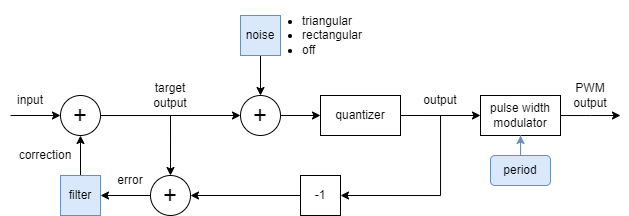

The diagram above was exported from draw.io. Its source (the exported page's mxGraphModel, read from the mxfile embedded in the PNG):
<mxGraphModel dx="1185" dy="683" grid="1" gridSize="10" guides="1" tooltips="1" connect="1" arrows="1" fold="1" page="1" pageScale="1" pageWidth="827" pageHeight="1169" math="0" shadow="0">
  <root>
    <mxCell id="0" />
    <mxCell id="1" parent="0" />
    <mxCell id="exS8WfRKfp1fisZOIefP-6" style="edgeStyle=orthogonalEdgeStyle;rounded=0;orthogonalLoop=1;jettySize=auto;html=1;" edge="1" parent="1" source="exS8WfRKfp1fisZOIefP-2" target="exS8WfRKfp1fisZOIefP-4">
      <mxGeometry relative="1" as="geometry" />
    </mxCell>
    <mxCell id="exS8WfRKfp1fisZOIefP-42" style="edgeStyle=orthogonalEdgeStyle;rounded=0;orthogonalLoop=1;jettySize=auto;html=1;entryX=0.5;entryY=0;entryDx=0;entryDy=0;" edge="1" parent="1" source="exS8WfRKfp1fisZOIefP-2" target="exS8WfRKfp1fisZOIefP-11">
      <mxGeometry relative="1" as="geometry" />
    </mxCell>
    <mxCell id="exS8WfRKfp1fisZOIefP-2" value="&lt;font style=&quot;font-size: 24px;&quot;&gt;+&lt;/font&gt;" style="ellipse;whiteSpace=wrap;html=1;aspect=fixed;" vertex="1" parent="1">
      <mxGeometry x="100" y="140" width="40" height="40" as="geometry" />
    </mxCell>
    <mxCell id="exS8WfRKfp1fisZOIefP-8" style="edgeStyle=orthogonalEdgeStyle;rounded=0;orthogonalLoop=1;jettySize=auto;html=1;entryX=0;entryY=0.5;entryDx=0;entryDy=0;" edge="1" parent="1" source="exS8WfRKfp1fisZOIefP-4" target="exS8WfRKfp1fisZOIefP-7">
      <mxGeometry relative="1" as="geometry" />
    </mxCell>
    <mxCell id="exS8WfRKfp1fisZOIefP-4" value="&lt;font style=&quot;font-size: 24px;&quot;&gt;+&lt;/font&gt;" style="ellipse;whiteSpace=wrap;html=1;aspect=fixed;" vertex="1" parent="1">
      <mxGeometry x="280" y="140" width="40" height="40" as="geometry" />
    </mxCell>
    <mxCell id="exS8WfRKfp1fisZOIefP-10" style="edgeStyle=orthogonalEdgeStyle;rounded=0;orthogonalLoop=1;jettySize=auto;html=1;entryX=0;entryY=0.5;entryDx=0;entryDy=0;" edge="1" parent="1" source="exS8WfRKfp1fisZOIefP-7" target="exS8WfRKfp1fisZOIefP-9">
      <mxGeometry relative="1" as="geometry" />
    </mxCell>
    <mxCell id="exS8WfRKfp1fisZOIefP-15" style="edgeStyle=orthogonalEdgeStyle;rounded=0;orthogonalLoop=1;jettySize=auto;html=1;entryX=1;entryY=0.5;entryDx=0;entryDy=0;exitX=1;exitY=0.5;exitDx=0;exitDy=0;" edge="1" parent="1" source="exS8WfRKfp1fisZOIefP-7" target="exS8WfRKfp1fisZOIefP-14">
      <mxGeometry relative="1" as="geometry">
        <mxPoint x="450" y="180" as="sourcePoint" />
        <Array as="points">
          <mxPoint x="480" y="160" />
          <mxPoint x="480" y="240" />
        </Array>
      </mxGeometry>
    </mxCell>
    <mxCell id="exS8WfRKfp1fisZOIefP-7" value="quantizer" style="rounded=0;whiteSpace=wrap;html=1;" vertex="1" parent="1">
      <mxGeometry x="360" y="140" width="80" height="40" as="geometry" />
    </mxCell>
    <mxCell id="exS8WfRKfp1fisZOIefP-21" style="edgeStyle=orthogonalEdgeStyle;rounded=0;orthogonalLoop=1;jettySize=auto;html=1;" edge="1" parent="1" source="exS8WfRKfp1fisZOIefP-9">
      <mxGeometry relative="1" as="geometry">
        <mxPoint x="660" y="160" as="targetPoint" />
      </mxGeometry>
    </mxCell>
    <mxCell id="exS8WfRKfp1fisZOIefP-9" value="pulse width&lt;div&gt;modulator&lt;/div&gt;" style="rounded=0;whiteSpace=wrap;html=1;" vertex="1" parent="1">
      <mxGeometry x="520" y="140" width="80" height="40" as="geometry" />
    </mxCell>
    <mxCell id="exS8WfRKfp1fisZOIefP-19" style="edgeStyle=orthogonalEdgeStyle;rounded=0;orthogonalLoop=1;jettySize=auto;html=1;entryX=1;entryY=0.5;entryDx=0;entryDy=0;" edge="1" parent="1" source="exS8WfRKfp1fisZOIefP-11" target="exS8WfRKfp1fisZOIefP-18">
      <mxGeometry relative="1" as="geometry" />
    </mxCell>
    <mxCell id="exS8WfRKfp1fisZOIefP-11" value="&lt;font style=&quot;font-size: 24px;&quot;&gt;+&lt;/font&gt;" style="ellipse;whiteSpace=wrap;html=1;aspect=fixed;" vertex="1" parent="1">
      <mxGeometry x="190" y="220" width="40" height="40" as="geometry" />
    </mxCell>
    <mxCell id="exS8WfRKfp1fisZOIefP-16" style="edgeStyle=orthogonalEdgeStyle;rounded=0;orthogonalLoop=1;jettySize=auto;html=1;entryX=1;entryY=0.5;entryDx=0;entryDy=0;" edge="1" parent="1" source="exS8WfRKfp1fisZOIefP-14" target="exS8WfRKfp1fisZOIefP-11">
      <mxGeometry relative="1" as="geometry" />
    </mxCell>
    <mxCell id="exS8WfRKfp1fisZOIefP-14" value="-1" style="rounded=0;whiteSpace=wrap;html=1;" vertex="1" parent="1">
      <mxGeometry x="340" y="220" width="40" height="40" as="geometry" />
    </mxCell>
    <mxCell id="exS8WfRKfp1fisZOIefP-20" style="edgeStyle=orthogonalEdgeStyle;rounded=0;orthogonalLoop=1;jettySize=auto;html=1;" edge="1" parent="1" source="exS8WfRKfp1fisZOIefP-18" target="exS8WfRKfp1fisZOIefP-2">
      <mxGeometry relative="1" as="geometry" />
    </mxCell>
    <mxCell id="exS8WfRKfp1fisZOIefP-18" value="filter" style="rounded=0;whiteSpace=wrap;html=1;fillColor=#dae8fc;strokeColor=#6c8ebf;" vertex="1" parent="1">
      <mxGeometry x="100" y="220" width="40" height="40" as="geometry" />
    </mxCell>
    <mxCell id="exS8WfRKfp1fisZOIefP-24" value="" style="endArrow=classic;html=1;rounded=0;entryX=0;entryY=0.5;entryDx=0;entryDy=0;" edge="1" parent="1" target="exS8WfRKfp1fisZOIefP-2">
      <mxGeometry width="50" height="50" relative="1" as="geometry">
        <mxPoint x="50" y="160" as="sourcePoint" />
        <mxPoint x="100" y="130" as="targetPoint" />
      </mxGeometry>
    </mxCell>
    <mxCell id="exS8WfRKfp1fisZOIefP-26" value="input" style="text;html=1;align=center;verticalAlign=middle;whiteSpace=wrap;rounded=0;" vertex="1" parent="1">
      <mxGeometry x="40" y="130" width="60" height="30" as="geometry" />
    </mxCell>
    <mxCell id="exS8WfRKfp1fisZOIefP-28" value="output" style="text;html=1;align=center;verticalAlign=middle;whiteSpace=wrap;rounded=0;" vertex="1" parent="1">
      <mxGeometry x="450" y="130" width="60" height="30" as="geometry" />
    </mxCell>
    <mxCell id="exS8WfRKfp1fisZOIefP-29" value="&lt;div&gt;&lt;ul&gt;&lt;li&gt;triangular&lt;/li&gt;&lt;li&gt;rectangular&lt;/li&gt;&lt;li&gt;off&lt;/li&gt;&lt;/ul&gt;&lt;/div&gt;" style="text;html=1;align=left;verticalAlign=middle;whiteSpace=wrap;rounded=0;" vertex="1" parent="1">
      <mxGeometry x="300" y="45" width="80" height="70" as="geometry" />
    </mxCell>
    <mxCell id="exS8WfRKfp1fisZOIefP-31" value="error" style="text;html=1;align=center;verticalAlign=middle;whiteSpace=wrap;rounded=0;" vertex="1" parent="1">
      <mxGeometry x="140" y="210" width="60" height="30" as="geometry" />
    </mxCell>
    <mxCell id="exS8WfRKfp1fisZOIefP-33" value="PWM&lt;div&gt;output&lt;/div&gt;" style="text;html=1;align=center;verticalAlign=middle;whiteSpace=wrap;rounded=0;" vertex="1" parent="1">
      <mxGeometry x="600" y="120" width="60" height="40" as="geometry" />
    </mxCell>
    <mxCell id="exS8WfRKfp1fisZOIefP-35" style="edgeStyle=orthogonalEdgeStyle;rounded=0;orthogonalLoop=1;jettySize=auto;html=1;" edge="1" parent="1" source="exS8WfRKfp1fisZOIefP-34" target="exS8WfRKfp1fisZOIefP-4">
      <mxGeometry relative="1" as="geometry" />
    </mxCell>
    <mxCell id="exS8WfRKfp1fisZOIefP-34" value="noise" style="rounded=0;whiteSpace=wrap;html=1;fillColor=#dae8fc;strokeColor=#6c8ebf;" vertex="1" parent="1">
      <mxGeometry x="280" y="60" width="40" height="40" as="geometry" />
    </mxCell>
    <mxCell id="exS8WfRKfp1fisZOIefP-38" value="" style="edgeStyle=orthogonalEdgeStyle;rounded=0;orthogonalLoop=1;jettySize=auto;html=1;fillColor=#dae8fc;strokeColor=#6c8ebf;" edge="1" parent="1" source="exS8WfRKfp1fisZOIefP-37" target="exS8WfRKfp1fisZOIefP-9">
      <mxGeometry relative="1" as="geometry" />
    </mxCell>
    <mxCell id="exS8WfRKfp1fisZOIefP-37" value="period" style="rounded=1;whiteSpace=wrap;html=1;fillColor=#dae8fc;strokeColor=#6c8ebf;" vertex="1" parent="1">
      <mxGeometry x="530" y="200" width="60" height="30" as="geometry" />
    </mxCell>
    <mxCell id="exS8WfRKfp1fisZOIefP-39" value="&lt;div&gt;&lt;span style=&quot;background-color: initial;&quot;&gt;target&lt;/span&gt;&lt;/div&gt;&lt;div&gt;output&lt;/div&gt;" style="text;html=1;align=center;verticalAlign=middle;whiteSpace=wrap;rounded=0;" vertex="1" parent="1">
      <mxGeometry x="180" y="120.03" width="60" height="39.97" as="geometry" />
    </mxCell>
    <mxCell id="exS8WfRKfp1fisZOIefP-41" value="corr&lt;span style=&quot;background-color: initial;&quot;&gt;ection&lt;/span&gt;" style="text;html=1;align=center;verticalAlign=middle;whiteSpace=wrap;rounded=0;" vertex="1" parent="1">
      <mxGeometry x="50" y="180" width="70" height="40" as="geometry" />
    </mxCell>
  </root>
</mxGraphModel>